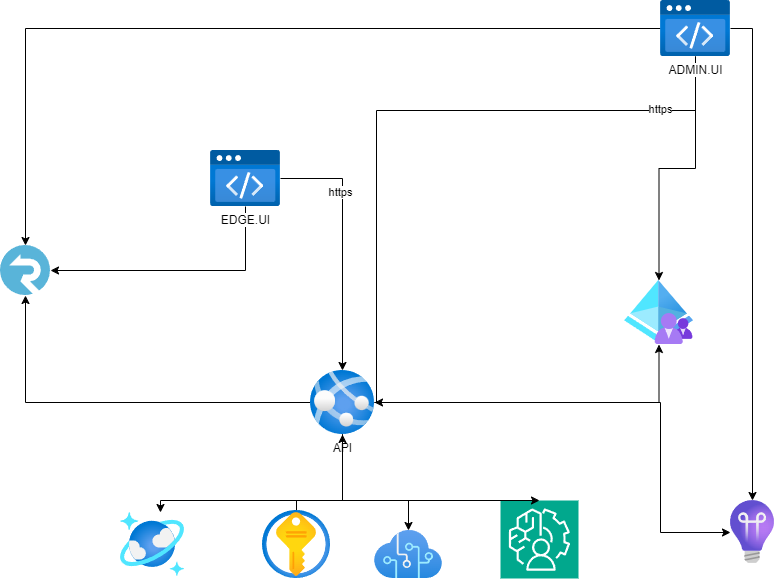

The diagram above was exported from draw.io. Its source (the exported page's mxGraphModel, read from the mxfile embedded in the PNG):
<mxGraphModel dx="1434" dy="768" grid="1" gridSize="10" guides="1" tooltips="1" connect="1" arrows="1" fold="1" page="1" pageScale="1" pageWidth="850" pageHeight="1100" math="0" shadow="0">
  <root>
    <mxCell id="0" />
    <mxCell id="1" parent="0" />
    <mxCell id="JdQ1uV38NgFCCDl-WBPv-1" value="" style="image;aspect=fixed;html=1;points=[];align=center;fontSize=12;image=img/lib/azure2/identity/Azure_AD_B2C.svg;" vertex="1" parent="1">
      <mxGeometry x="654" y="330" width="69" height="64" as="geometry" />
    </mxCell>
    <mxCell id="JdQ1uV38NgFCCDl-WBPv-6" value="" style="image;aspect=fixed;html=1;points=[];align=center;fontSize=12;image=img/lib/azure2/devops/Application_Insights.svg;" vertex="1" parent="1">
      <mxGeometry x="760" y="550" width="44" height="63" as="geometry" />
    </mxCell>
    <mxCell id="JdQ1uV38NgFCCDl-WBPv-7" value="" style="image;aspect=fixed;html=1;points=[];align=center;fontSize=12;image=img/lib/azure2/databases/Azure_Cosmos_DB.svg;" vertex="1" parent="1">
      <mxGeometry x="150" y="562" width="64" height="64" as="geometry" />
    </mxCell>
    <mxCell id="JdQ1uV38NgFCCDl-WBPv-11" style="edgeStyle=orthogonalEdgeStyle;rounded=0;orthogonalLoop=1;jettySize=auto;html=1;" edge="1" parent="1" source="JdQ1uV38NgFCCDl-WBPv-8" target="JdQ1uV38NgFCCDl-WBPv-6">
      <mxGeometry relative="1" as="geometry">
        <Array as="points">
          <mxPoint x="690" y="452" />
          <mxPoint x="690" y="582" />
        </Array>
      </mxGeometry>
    </mxCell>
    <mxCell id="JdQ1uV38NgFCCDl-WBPv-12" style="edgeStyle=orthogonalEdgeStyle;rounded=0;orthogonalLoop=1;jettySize=auto;html=1;" edge="1" parent="1" source="JdQ1uV38NgFCCDl-WBPv-8" target="JdQ1uV38NgFCCDl-WBPv-9">
      <mxGeometry relative="1" as="geometry" />
    </mxCell>
    <mxCell id="JdQ1uV38NgFCCDl-WBPv-13" style="edgeStyle=orthogonalEdgeStyle;rounded=0;orthogonalLoop=1;jettySize=auto;html=1;" edge="1" parent="1" source="JdQ1uV38NgFCCDl-WBPv-8" target="JdQ1uV38NgFCCDl-WBPv-1">
      <mxGeometry relative="1" as="geometry" />
    </mxCell>
    <mxCell id="JdQ1uV38NgFCCDl-WBPv-41" style="edgeStyle=orthogonalEdgeStyle;rounded=0;orthogonalLoop=1;jettySize=auto;html=1;" edge="1" parent="1" source="JdQ1uV38NgFCCDl-WBPv-8" target="JdQ1uV38NgFCCDl-WBPv-38">
      <mxGeometry relative="1" as="geometry">
        <Array as="points">
          <mxPoint x="372" y="550" />
          <mxPoint x="438" y="550" />
        </Array>
      </mxGeometry>
    </mxCell>
    <mxCell id="JdQ1uV38NgFCCDl-WBPv-8" value="API" style="image;aspect=fixed;html=1;points=[];align=center;fontSize=12;image=img/lib/azure2/containers/App_Services.svg;" vertex="1" parent="1">
      <mxGeometry x="340" y="420" width="64" height="64" as="geometry" />
    </mxCell>
    <mxCell id="JdQ1uV38NgFCCDl-WBPv-9" value="" style="image;sketch=0;aspect=fixed;html=1;points=[];align=center;fontSize=12;image=img/lib/mscae/SignalR.svg;" vertex="1" parent="1">
      <mxGeometry x="30" y="295" width="50" height="50" as="geometry" />
    </mxCell>
    <mxCell id="JdQ1uV38NgFCCDl-WBPv-10" style="edgeStyle=orthogonalEdgeStyle;rounded=0;orthogonalLoop=1;jettySize=auto;html=1;" edge="1" parent="1" source="JdQ1uV38NgFCCDl-WBPv-8" target="JdQ1uV38NgFCCDl-WBPv-7">
      <mxGeometry relative="1" as="geometry">
        <Array as="points">
          <mxPoint x="372" y="550" />
          <mxPoint x="190" y="550" />
        </Array>
      </mxGeometry>
    </mxCell>
    <mxCell id="JdQ1uV38NgFCCDl-WBPv-19" style="edgeStyle=orthogonalEdgeStyle;rounded=0;orthogonalLoop=1;jettySize=auto;html=1;" edge="1" parent="1" source="JdQ1uV38NgFCCDl-WBPv-14" target="JdQ1uV38NgFCCDl-WBPv-8">
      <mxGeometry relative="1" as="geometry" />
    </mxCell>
    <mxCell id="JdQ1uV38NgFCCDl-WBPv-20" value="https" style="edgeLabel;html=1;align=center;verticalAlign=middle;resizable=0;points=[];" vertex="1" connectable="0" parent="JdQ1uV38NgFCCDl-WBPv-19">
      <mxGeometry x="-0.4078" y="-3" relative="1" as="geometry">
        <mxPoint as="offset" />
      </mxGeometry>
    </mxCell>
    <mxCell id="JdQ1uV38NgFCCDl-WBPv-23" style="edgeStyle=orthogonalEdgeStyle;rounded=0;orthogonalLoop=1;jettySize=auto;html=1;" edge="1" parent="1" source="JdQ1uV38NgFCCDl-WBPv-14" target="JdQ1uV38NgFCCDl-WBPv-9">
      <mxGeometry relative="1" as="geometry">
        <Array as="points">
          <mxPoint x="275" y="320" />
        </Array>
      </mxGeometry>
    </mxCell>
    <mxCell id="JdQ1uV38NgFCCDl-WBPv-14" value="EDGE.UI" style="image;aspect=fixed;html=1;points=[];align=center;fontSize=12;image=img/lib/azure2/preview/Static_Apps.svg;" vertex="1" parent="1">
      <mxGeometry x="240" y="200" width="70" height="56.00000000000001" as="geometry" />
    </mxCell>
    <mxCell id="JdQ1uV38NgFCCDl-WBPv-17" style="edgeStyle=orthogonalEdgeStyle;rounded=0;orthogonalLoop=1;jettySize=auto;html=1;" edge="1" parent="1" source="JdQ1uV38NgFCCDl-WBPv-15" target="JdQ1uV38NgFCCDl-WBPv-6">
      <mxGeometry relative="1" as="geometry">
        <Array as="points">
          <mxPoint x="782" y="78" />
        </Array>
      </mxGeometry>
    </mxCell>
    <mxCell id="JdQ1uV38NgFCCDl-WBPv-18" style="edgeStyle=orthogonalEdgeStyle;rounded=0;orthogonalLoop=1;jettySize=auto;html=1;" edge="1" parent="1" source="JdQ1uV38NgFCCDl-WBPv-15" target="JdQ1uV38NgFCCDl-WBPv-1">
      <mxGeometry relative="1" as="geometry" />
    </mxCell>
    <mxCell id="JdQ1uV38NgFCCDl-WBPv-21" style="edgeStyle=orthogonalEdgeStyle;rounded=0;orthogonalLoop=1;jettySize=auto;html=1;" edge="1" parent="1" source="JdQ1uV38NgFCCDl-WBPv-15" target="JdQ1uV38NgFCCDl-WBPv-8">
      <mxGeometry relative="1" as="geometry">
        <Array as="points">
          <mxPoint x="725" y="160" />
          <mxPoint x="406" y="160" />
        </Array>
      </mxGeometry>
    </mxCell>
    <mxCell id="JdQ1uV38NgFCCDl-WBPv-22" value="https" style="edgeLabel;html=1;align=center;verticalAlign=middle;resizable=0;points=[];" vertex="1" connectable="0" parent="JdQ1uV38NgFCCDl-WBPv-21">
      <mxGeometry x="-0.7297" y="-2" relative="1" as="geometry">
        <mxPoint as="offset" />
      </mxGeometry>
    </mxCell>
    <mxCell id="JdQ1uV38NgFCCDl-WBPv-24" style="edgeStyle=orthogonalEdgeStyle;rounded=0;orthogonalLoop=1;jettySize=auto;html=1;" edge="1" parent="1" source="JdQ1uV38NgFCCDl-WBPv-15" target="JdQ1uV38NgFCCDl-WBPv-9">
      <mxGeometry relative="1" as="geometry" />
    </mxCell>
    <mxCell id="JdQ1uV38NgFCCDl-WBPv-15" value="ADMIN.UI" style="image;aspect=fixed;html=1;points=[];align=center;fontSize=12;image=img/lib/azure2/preview/Static_Apps.svg;" vertex="1" parent="1">
      <mxGeometry x="690" y="50" width="70" height="56.00000000000001" as="geometry" />
    </mxCell>
    <mxCell id="JdQ1uV38NgFCCDl-WBPv-26" style="edgeStyle=orthogonalEdgeStyle;rounded=0;orthogonalLoop=1;jettySize=auto;html=1;" edge="1" parent="1" source="JdQ1uV38NgFCCDl-WBPv-25" target="JdQ1uV38NgFCCDl-WBPv-8">
      <mxGeometry relative="1" as="geometry">
        <Array as="points">
          <mxPoint x="326" y="550" />
          <mxPoint x="372" y="550" />
        </Array>
      </mxGeometry>
    </mxCell>
    <mxCell id="JdQ1uV38NgFCCDl-WBPv-25" value="" style="image;aspect=fixed;html=1;points=[];align=center;fontSize=12;image=img/lib/azure2/security/Key_Vaults.svg;" vertex="1" parent="1">
      <mxGeometry x="292" y="560" width="68" height="68" as="geometry" />
    </mxCell>
    <mxCell id="JdQ1uV38NgFCCDl-WBPv-38" value="" style="image;aspect=fixed;html=1;points=[];align=center;fontSize=12;image=img/lib/azure2/ai_machine_learning/Cognitive_Services.svg;" vertex="1" parent="1">
      <mxGeometry x="404" y="580" width="68" height="48" as="geometry" />
    </mxCell>
    <mxCell id="JdQ1uV38NgFCCDl-WBPv-40" value="" style="sketch=0;points=[[0,0,0],[0.25,0,0],[0.5,0,0],[0.75,0,0],[1,0,0],[0,1,0],[0.25,1,0],[0.5,1,0],[0.75,1,0],[1,1,0],[0,0.25,0],[0,0.5,0],[0,0.75,0],[1,0.25,0],[1,0.5,0],[1,0.75,0]];outlineConnect=0;fontColor=#232F3E;fillColor=#01A88D;strokeColor=#ffffff;dashed=0;verticalLabelPosition=bottom;verticalAlign=top;align=center;html=1;fontSize=12;fontStyle=0;aspect=fixed;shape=mxgraph.aws4.resourceIcon;resIcon=mxgraph.aws4.augmented_ai;" vertex="1" parent="1">
      <mxGeometry x="530" y="550" width="78" height="78" as="geometry" />
    </mxCell>
    <mxCell id="JdQ1uV38NgFCCDl-WBPv-42" style="edgeStyle=orthogonalEdgeStyle;rounded=0;orthogonalLoop=1;jettySize=auto;html=1;entryX=0.5;entryY=0;entryDx=0;entryDy=0;entryPerimeter=0;" edge="1" parent="1" source="JdQ1uV38NgFCCDl-WBPv-8" target="JdQ1uV38NgFCCDl-WBPv-40">
      <mxGeometry relative="1" as="geometry">
        <Array as="points">
          <mxPoint x="372" y="550" />
        </Array>
      </mxGeometry>
    </mxCell>
  </root>
</mxGraphModel>